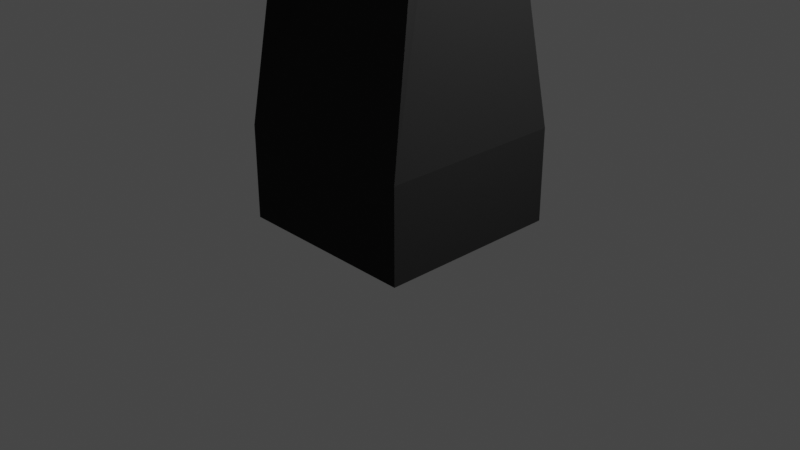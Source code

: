 # Source: lantern.blend  (saved by Blender 2.83.18; exported with 4.5.12 LTS)
import bpy
from mathutils import Matrix  # noqa: F401  (used for matrix-valued properties, if any)

bpy.ops.wm.read_factory_settings(use_empty=True)
scene = bpy.context.scene
scene.name = 'Scene'

# ---- collections
col_collection = bpy.data.collections.new('Collection'); scene.collection.children.link(col_collection)

# ---- materials (node trees are filled in below, after node groups)
mat_lamp = bpy.data.materials.new('lamp')
mat_lamp.use_transparent_shadow = False
mat_light = bpy.data.materials.new('light')
mat_light.use_transparent_shadow = False

# ---- material node trees
mat_lamp.use_nodes = True; mat_lamp.node_tree.nodes.clear()
_N = mat_lamp.node_tree.nodes; _L = mat_lamp.node_tree.links
n0 = _N.new('ShaderNodeBsdfPrincipled'); n0.name = 'Principled BSDF'; n0.location = (10, 300)
n0.distribution = 'GGX'
n0.subsurface_method = 'BURLEY'
n0.inputs[0].default_value = (0.02539, 0.02539, 0.02539, 1.0)
n0.inputs[3].default_value = 1.45
n0.inputs[13].default_value = 0.0
n0.inputs[27].default_value = (0.0, 0.0, 0.0, 1.0)
n0.inputs[28].default_value = 1.0
n1 = _N.new('ShaderNodeOutputMaterial'); n1.name = 'Material Output'; n1.location = (300, 300)
_L.new(n0.outputs[0], n1.inputs[0])
n1.is_active_output = True
mat_light.use_nodes = True; mat_light.node_tree.nodes.clear()
_N = mat_light.node_tree.nodes; _L = mat_light.node_tree.links
n0 = _N.new('ShaderNodeOutputMaterial'); n0.name = 'Material Output'; n0.location = (300, 300)
n1 = _N.new('ShaderNodeEmission'); n1.name = 'Emission'; n1.location = (10, 300)
n1.inputs[0].default_value = (1.0, 0.9747, 0.0, 1.0)
n1.inputs[1].default_value = 10.0
_L.new(n1.outputs[0], n0.inputs[0])
n0.is_active_output = True

# ---- world
world_world = bpy.data.worlds.new('World'); scene.world = world_world
world_world.use_nodes = True; world_world.node_tree.nodes.clear()
_N = world_world.node_tree.nodes; _L = world_world.node_tree.links
n0 = _N.new('ShaderNodeOutputWorld'); n0.name = 'World Output'; n0.location = (300, 300)
n1 = _N.new('ShaderNodeBackground'); n1.name = 'Background'; n1.location = (10, 300)
n1.inputs[0].default_value = (0.05088, 0.05088, 0.05088, 1.0)
_L.new(n1.outputs[0], n0.inputs[0])
n0.is_active_output = True
world_world.color = (0.05088, 0.05088, 0.05088)
world_world.use_sun_shadow = False
world_world.sun_shadow_jitter_overblur = 0.0

# ---- cameras
cam_camera = bpy.data.cameras.new('Camera')
cam_camera.clip_end = 100.0
cam_camera.ortho_scale = 7.314

# ---- lights
light_light = bpy.data.lights.new('Light', 'POINT')
light_light.transmission_factor = 0.0
light_light.energy = 1000.0
light_light.shadow_soft_size = 0.1
light_light.shadow_maximum_resolution = 0.006
light_light.use_absolute_resolution = True

# ---- meshes
me_cube_001 = bpy.data.meshes.new('Cube.001')
me_cube_001.from_pydata([(-1.0, -1.0, 0.0), (-1.0, -1.0, 2.0), (-1.0, 1.0, 0.0), (-1.0, 1.0, 2.0), (1.0, -1.0, 0.0), (1.0, -1.0, 2.0), (1.0, 1.0, 0.0), (1.0, 1.0, 2.0), (-0.183, -0.683, 12.0), (-0.683, 0.183, 12.0), (0.183, 0.683, 12.0), (0.683, -0.183, 12.0), (0.1768, -0.3062, 16.0), (-0.3062, -0.1768, 16.0), (-0.1768, 0.3062, 16.0), (0.3062, 0.1768, 16.0), (0.3536, -0.6124, 17.0), (-0.6124, -0.3536, 17.0), (-0.3536, 0.6124, 17.0), (0.6124, 0.3536, 17.0), (0.5303, -0.9186, 17.0), (-0.9186, -0.5303, 17.0), (-0.5303, 0.9186, 17.0), (0.9186, 0.5303, 17.0), (0.3536, -0.6124, 19.5), (-0.6124, -0.3536, 19.5), (-0.3536, 0.6124, 19.5), (0.6124, 0.3536, 19.5), (0.5303, -0.9186, 19.7), (-0.9186, -0.5303, 19.7), (-0.5303, 0.9186, 19.7), (0.9186, 0.5303, 19.7), (0.2652, -0.4593, 20.7), (-0.4593, -0.2652, 20.7), (-0.2652, 0.4593, 20.7), (0.4593, 0.2652, 20.7)], [], [(0, 1, 3, 2), (2, 3, 7, 6), (6, 7, 5, 4), (4, 5, 1, 0), (2, 6, 4, 0), (3, 1, 8, 9), (8, 11, 15, 12), (1, 5, 11, 8), (7, 3, 9, 10), (5, 7, 10, 11), (15, 14, 22, 23), (10, 9, 13, 14), (11, 10, 14, 15), (9, 8, 12, 13), (16, 19, 27, 24), (13, 12, 20, 21), (12, 15, 23, 20), (14, 13, 21, 22), (16, 17, 21, 20), (17, 18, 22, 21), (18, 19, 23, 22), (19, 16, 20, 23), (27, 26, 30, 31), (18, 17, 25, 26), (19, 18, 26, 27), (17, 16, 24, 25), (28, 31, 35, 32), (25, 24, 28, 29), (24, 27, 31, 28), (26, 25, 29, 30), (34, 33, 32, 35), (30, 29, 33, 34), (31, 30, 34, 35), (29, 28, 32, 33)])
me_cube_001.polygons.foreach_set('material_index', [0, 0, 0, 0, 0, 0, 0, 0, 0, 0, 0, 0, 0, 0, 1, 0, 0, 0, 0, 0, 0, 0, 0, 1, 1, 1, 0, 0, 0, 0, 0, 0, 0, 0])
_uv = me_cube_001.uv_layers.new(name='UVMap')
_uv.uv.foreach_set('vector', [0.375, 0.0, 0.625, 0.0, 0.625, 0.25, 0.375, 0.25, 0.375, 0.25, 0.625, 0.25, 0.625, 0.5, 0.375, 0.5, 0.375, 0.5, 0.625, 0.5, 0.625, 0.75, 0.375, 0.75, 0.375, 0.75, 0.625, 0.75, 0.625, 1.0, 0.375, 1.0, 0.125, 0.5, 0.375, 0.5, 0.375, 0.75, 0.125, 0.75, 0.625, 0.25, 0.625, 0.0, 0.625, 0.0, 0.625, 0.25, 0.625, 1.0, 0.625, 0.75, 0.625, 0.75, 0.625, 1.0, 0.625, 1.0, 0.625, 0.75, 0.625, 0.75, 0.625, 1.0, 0.625, 0.5, 0.625, 0.25, 0.625, 0.25, 0.625, 0.5, 0.625, 0.75, 0.625, 0.5, 0.625, 0.5, 0.625, 0.75, 0.625, 0.75, 0.625, 0.5, 0.625, 0.5, 0.625, 0.75, 0.625, 0.5, 0.625, 0.25, 0.625, 0.25, 0.625, 0.5, 0.625, 0.75, 0.625, 0.5, 0.625, 0.5, 0.625, 0.75, 0.625, 0.25, 0.625, 0.0, 0.625, 0.0, 0.625, 0.25, 0.8333, 0.7083, 0.6667, 0.7083, 0.6667, 0.7083, 0.8333, 0.7083, 0.625, 0.25, 0.625, 0.0, 0.625, 0.0, 0.625, 0.25, 0.625, 1.0, 0.625, 0.75, 0.625, 0.75, 0.625, 1.0, 0.625, 0.5, 0.625, 0.25, 0.625, 0.25, 0.625, 0.5, 0.8333, 0.7083, 0.8333, 0.5417, 0.875, 0.5, 0.875, 0.75, 0.8333, 0.5417, 0.6667, 0.5417, 0.625, 0.5, 0.875, 0.5, 0.6667, 0.5417, 0.6667, 0.7083, 0.625, 0.75, 0.625, 0.5, 0.6667, 0.7083, 0.8333, 0.7083, 0.875, 0.75, 0.625, 0.75, 0.6667, 0.7083, 0.6667, 0.5417, 0.6667, 0.5417, 0.6667, 0.7083, 0.6667, 0.5417, 0.8333, 0.5417, 0.8333, 0.5417, 0.6667, 0.5417, 0.6667, 0.7083, 0.6667, 0.5417, 0.6667, 0.5417, 0.6667, 0.7083, 0.8333, 0.5417, 0.8333, 0.7083, 0.8333, 0.7083, 0.8333, 0.5417, 0.8333, 0.7083, 0.6667, 0.7083, 0.6667, 0.7083, 0.8333, 0.7083, 0.8333, 0.5417, 0.8333, 0.7083, 0.8333, 0.7083, 0.8333, 0.5417, 0.8333, 0.7083, 0.6667, 0.7083, 0.6667, 0.7083, 0.8333, 0.7083, 0.6667, 0.5417, 0.8333, 0.5417, 0.8333, 0.5417, 0.6667, 0.5417, 0.6667, 0.5417, 0.8333, 0.5417, 0.8333, 0.7083, 0.6667, 0.7083, 0.6667, 0.5417, 0.8333, 0.5417, 0.8333, 0.5417, 0.6667, 0.5417, 0.6667, 0.7083, 0.6667, 0.5417, 0.6667, 0.5417, 0.6667, 0.7083, 0.8333, 0.5417, 0.8333, 0.7083, 0.8333, 0.7083, 0.8333, 0.5417])
me_cube_001.materials.append(mat_lamp)
me_cube_001.materials.append(mat_light)
me_cube_001.use_remesh_fix_poles = True
me_cube_001.use_remesh_preserve_attributes = False
me_cube_001.use_mirror_vertex_groups = False
me_cube_001.update()

# ---- objects
ob_light = bpy.data.objects.new('Light', light_light)
ob_camera = bpy.data.objects.new('Camera', cam_camera)
ob_cube = bpy.data.objects.new('Cube', me_cube_001)

# ---- transforms, parenting, visibility, modifiers, constraints
ob_light.location = (4.076, 1.005, 5.904)
ob_light.rotation_euler = (0.6503, 0.05522, 1.866)
ob_light.lock_rotations_4d = False
ob_light.empty_display_type = 'ARROWS'
ob_light.color = (0.0, 0.0, 0.0, 0.0)
ob_light.lineart.crease_threshold = 0.0
ob_camera.location = (7.359, -6.926, 4.958)
ob_camera.rotation_euler = (1.109, 0.0, 0.8149)
ob_camera.lock_rotations_4d = False
ob_camera.empty_display_type = 'ARROWS'
ob_camera.color = (0.0, 0.0, 0.0, 0.0)
ob_camera.display_type = 'WIRE'
ob_camera.lineart.crease_threshold = 0.0
ob_cube.location = (0.0, 0.0, 0.0)
ob_cube.scale = (1.0, 1.0, 0.5)
ob_cube.lineart.crease_threshold = 0.0

# ---- collection membership
col_collection.objects.link(ob_light)
col_collection.objects.link(ob_camera)
col_collection.objects.link(ob_cube)

# ---- scene / render settings (as saved in the file)
scene.camera = ob_camera
scene.frame_start = 1; scene.frame_end = 250; scene.frame_set(1)
scene.render.engine = 'BLENDER_EEVEE_NEXT'
scene.cycles.use_denoising = False
scene.cycles.samples = 128
scene.cycles.sampling_pattern = 'TABULATED_SOBOL'
scene.cycles.use_adaptive_sampling = False
scene.cycles.use_light_tree = False
scene.view_settings.view_transform = 'Filmic'
bpy.context.view_layer.update()
